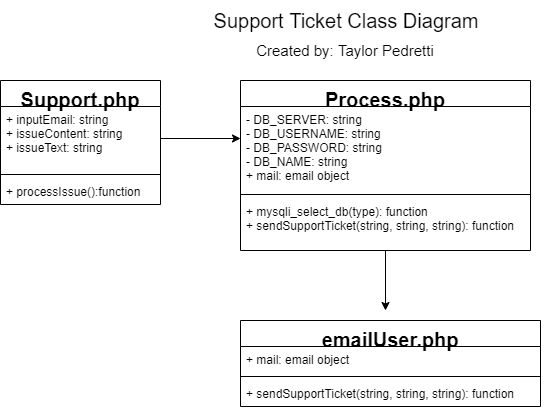

The diagram above was exported from draw.io. Its source (the exported page's mxGraphModel, read from the mxfile embedded in the PNG):
<mxGraphModel dx="1422" dy="822" grid="1" gridSize="10" guides="1" tooltips="1" connect="1" arrows="1" fold="1" page="1" pageScale="1" pageWidth="850" pageHeight="1100" math="0" shadow="0">
  <root>
    <mxCell id="0" />
    <mxCell id="1" parent="0" />
    <mxCell id="2" value="Support Ticket Class Diagram" style="text;html=1;strokeColor=none;fillColor=none;align=center;verticalAlign=middle;whiteSpace=wrap;rounded=0;fontSize=20;" vertex="1" parent="1">
      <mxGeometry x="220" y="40" width="410" height="40" as="geometry" />
    </mxCell>
    <mxCell id="3" value="Support.php" style="swimlane;fontStyle=1;align=center;verticalAlign=top;childLayout=stackLayout;horizontal=1;startSize=26;horizontalStack=0;resizeParent=1;resizeParentMax=0;resizeLast=0;collapsible=1;marginBottom=0;fontSize=20;" vertex="1" parent="1">
      <mxGeometry x="80" y="120" width="160" height="124" as="geometry">
        <mxRectangle x="80" y="120" width="150" height="30" as="alternateBounds" />
      </mxGeometry>
    </mxCell>
    <mxCell id="4" value="+ inputEmail: string&#10;+ issueContent: string&#10;+ issueText: string" style="text;strokeColor=none;fillColor=none;align=left;verticalAlign=top;spacingLeft=4;spacingRight=4;overflow=hidden;rotatable=0;points=[[0,0.5],[1,0.5]];portConstraint=eastwest;" vertex="1" parent="3">
      <mxGeometry y="26" width="160" height="64" as="geometry" />
    </mxCell>
    <mxCell id="5" value="" style="line;strokeWidth=1;fillColor=none;align=left;verticalAlign=middle;spacingTop=-1;spacingLeft=3;spacingRight=3;rotatable=0;labelPosition=right;points=[];portConstraint=eastwest;" vertex="1" parent="3">
      <mxGeometry y="90" width="160" height="8" as="geometry" />
    </mxCell>
    <mxCell id="6" value="+ processIssue():function" style="text;strokeColor=none;fillColor=none;align=left;verticalAlign=top;spacingLeft=4;spacingRight=4;overflow=hidden;rotatable=0;points=[[0,0.5],[1,0.5]];portConstraint=eastwest;" vertex="1" parent="3">
      <mxGeometry y="98" width="160" height="26" as="geometry" />
    </mxCell>
    <mxCell id="7" style="edgeStyle=orthogonalEdgeStyle;rounded=0;orthogonalLoop=1;jettySize=auto;html=1;fontSize=20;" edge="1" source="8" parent="1">
      <mxGeometry relative="1" as="geometry">
        <mxPoint x="465" y="350" as="targetPoint" />
      </mxGeometry>
    </mxCell>
    <mxCell id="8" value="Process.php" style="swimlane;fontStyle=1;align=center;verticalAlign=top;childLayout=stackLayout;horizontal=1;startSize=26;horizontalStack=0;resizeParent=1;resizeParentMax=0;resizeLast=0;collapsible=1;marginBottom=0;fontSize=20;" vertex="1" parent="1">
      <mxGeometry x="320" y="120" width="290" height="170" as="geometry" />
    </mxCell>
    <mxCell id="9" value="- DB_SERVER: string&#10;- DB_USERNAME: string&#10;- DB_PASSWORD: string&#10;- DB_NAME: string&#10;+ mail: email object" style="text;strokeColor=none;fillColor=none;align=left;verticalAlign=top;spacingLeft=4;spacingRight=4;overflow=hidden;rotatable=0;points=[[0,0.5],[1,0.5]];portConstraint=eastwest;" vertex="1" parent="8">
      <mxGeometry y="26" width="290" height="84" as="geometry" />
    </mxCell>
    <mxCell id="10" value="" style="line;strokeWidth=1;fillColor=none;align=left;verticalAlign=middle;spacingTop=-1;spacingLeft=3;spacingRight=3;rotatable=0;labelPosition=right;points=[];portConstraint=eastwest;" vertex="1" parent="8">
      <mxGeometry y="110" width="290" height="8" as="geometry" />
    </mxCell>
    <mxCell id="11" value="+ mysqli_select_db(type): function&#10;+ sendSupportTicket(string, string, string): function" style="text;strokeColor=none;fillColor=none;align=left;verticalAlign=top;spacingLeft=4;spacingRight=4;overflow=hidden;rotatable=0;points=[[0,0.5],[1,0.5]];portConstraint=eastwest;" vertex="1" parent="8">
      <mxGeometry y="118" width="290" height="52" as="geometry" />
    </mxCell>
    <mxCell id="12" value="emailUser.php" style="swimlane;fontStyle=1;align=center;verticalAlign=top;childLayout=stackLayout;horizontal=1;startSize=26;horizontalStack=0;resizeParent=1;resizeParentMax=0;resizeLast=0;collapsible=1;marginBottom=0;fontSize=20;" vertex="1" parent="1">
      <mxGeometry x="320" y="360" width="300" height="86" as="geometry" />
    </mxCell>
    <mxCell id="13" value="+ mail: email object" style="text;strokeColor=none;fillColor=none;align=left;verticalAlign=top;spacingLeft=4;spacingRight=4;overflow=hidden;rotatable=0;points=[[0,0.5],[1,0.5]];portConstraint=eastwest;" vertex="1" parent="12">
      <mxGeometry y="26" width="300" height="26" as="geometry" />
    </mxCell>
    <mxCell id="14" value="" style="line;strokeWidth=1;fillColor=none;align=left;verticalAlign=middle;spacingTop=-1;spacingLeft=3;spacingRight=3;rotatable=0;labelPosition=right;points=[];portConstraint=eastwest;" vertex="1" parent="12">
      <mxGeometry y="52" width="300" height="8" as="geometry" />
    </mxCell>
    <mxCell id="15" value="+ sendSupportTicket(string, string, string): function" style="text;strokeColor=none;fillColor=none;align=left;verticalAlign=top;spacingLeft=4;spacingRight=4;overflow=hidden;rotatable=0;points=[[0,0.5],[1,0.5]];portConstraint=eastwest;" vertex="1" parent="12">
      <mxGeometry y="60" width="300" height="26" as="geometry" />
    </mxCell>
    <mxCell id="16" style="edgeStyle=orthogonalEdgeStyle;rounded=0;orthogonalLoop=1;jettySize=auto;html=1;entryX=0;entryY=0.381;entryDx=0;entryDy=0;entryPerimeter=0;fontSize=20;" edge="1" source="4" target="9" parent="1">
      <mxGeometry relative="1" as="geometry" />
    </mxCell>
    <mxCell id="17" value="Created by: Taylor Pedretti" style="text;html=1;strokeColor=none;fillColor=none;align=center;verticalAlign=middle;whiteSpace=wrap;rounded=0;fontSize=15;" vertex="1" parent="1">
      <mxGeometry x="270" y="80" width="310" height="20" as="geometry" />
    </mxCell>
  </root>
</mxGraphModel>